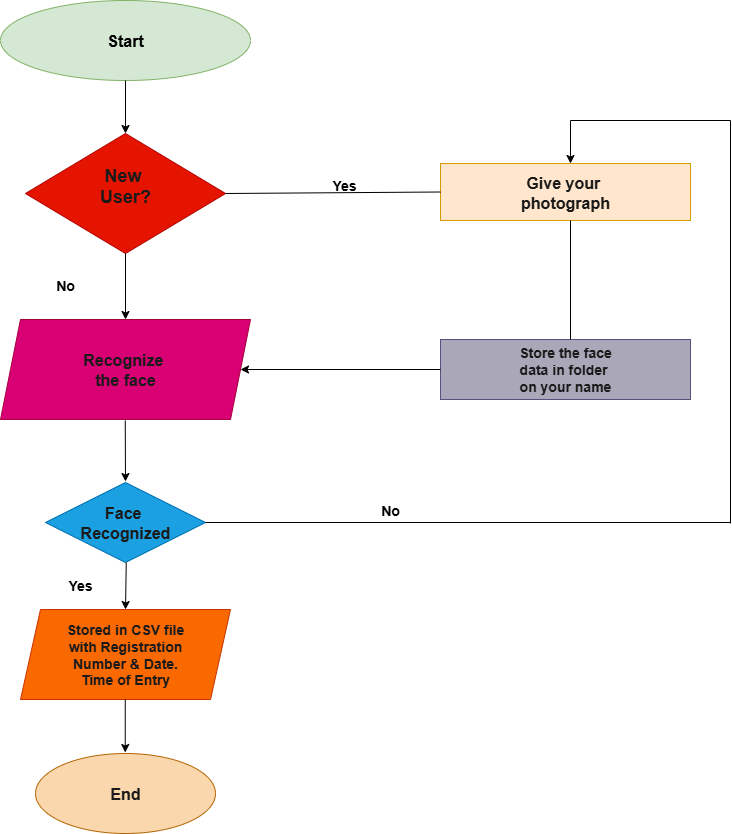

The diagram above was exported from draw.io. Its source (the exported page's mxGraphModel, read from the mxfile embedded in the PNG):
<mxGraphModel dx="1737" dy="878" grid="1" gridSize="10" guides="1" tooltips="1" connect="1" arrows="1" fold="1" page="1" pageScale="1" pageWidth="850" pageHeight="1100" math="0" shadow="0">
  <root>
    <mxCell id="0" />
    <mxCell id="1" parent="0" />
    <mxCell id="XE0eRBRjK2K2XOB2awPW-1" value="&lt;font style=&quot;font-size: 16px;&quot;&gt;&lt;b&gt;Start&lt;/b&gt;&lt;/font&gt;" style="ellipse;whiteSpace=wrap;html=1;fillColor=#d5e8d4;strokeColor=#82b366;" parent="1" vertex="1">
      <mxGeometry x="70" y="40" width="250" height="80" as="geometry" />
    </mxCell>
    <mxCell id="XE0eRBRjK2K2XOB2awPW-2" value="&lt;font style=&quot;font-size: 18px; color: rgb(26, 26, 26);&quot;&gt;&lt;b&gt;New&amp;nbsp;&lt;/b&gt;&lt;/font&gt;&lt;div&gt;&lt;font style=&quot;font-size: 18px; color: rgb(26, 26, 26);&quot;&gt;&lt;b&gt;User?&lt;/b&gt;&lt;/font&gt;&lt;/div&gt;&lt;div&gt;&lt;br&gt;&lt;/div&gt;" style="rhombus;whiteSpace=wrap;html=1;fillColor=#e51400;fontColor=#ffffff;strokeColor=#B20000;" parent="1" vertex="1">
      <mxGeometry x="95" y="173" width="200" height="120" as="geometry" />
    </mxCell>
    <mxCell id="XE0eRBRjK2K2XOB2awPW-3" value="&lt;font style=&quot;color: rgb(26, 26, 26); font-size: 16px;&quot;&gt;&lt;b&gt;Recognize&amp;nbsp;&lt;/b&gt;&lt;/font&gt;&lt;div&gt;&lt;font style=&quot;color: rgb(26, 26, 26); font-size: 16px;&quot;&gt;&lt;b&gt;the face&lt;/b&gt;&lt;/font&gt;&lt;/div&gt;" style="shape=parallelogram;perimeter=parallelogramPerimeter;whiteSpace=wrap;html=1;fixedSize=1;fillColor=#d80073;fontColor=#ffffff;strokeColor=#A50040;" parent="1" vertex="1">
      <mxGeometry x="70" y="359" width="250" height="100" as="geometry" />
    </mxCell>
    <mxCell id="XE0eRBRjK2K2XOB2awPW-4" value="&lt;b&gt;&lt;font style=&quot;color: rgb(26, 26, 26); font-size: 16px;&quot;&gt;Face&amp;nbsp;&lt;/font&gt;&lt;/b&gt;&lt;div&gt;&lt;b&gt;&lt;font style=&quot;color: rgb(26, 26, 26); font-size: 16px;&quot;&gt;Recognized&lt;/font&gt;&lt;/b&gt;&lt;/div&gt;" style="rhombus;whiteSpace=wrap;html=1;fillColor=#1ba1e2;fontColor=#ffffff;strokeColor=#006EAF;" parent="1" vertex="1">
      <mxGeometry x="115" y="522" width="160" height="80" as="geometry" />
    </mxCell>
    <mxCell id="XE0eRBRjK2K2XOB2awPW-5" value="&lt;b&gt;&lt;font style=&quot;font-size: 14px; color: rgb(26, 26, 26);&quot;&gt;Stored in CSV file&lt;/font&gt;&lt;/b&gt;&lt;div&gt;&lt;b&gt;&lt;font style=&quot;font-size: 14px; color: rgb(26, 26, 26);&quot;&gt;with Registration&lt;/font&gt;&lt;/b&gt;&lt;/div&gt;&lt;div&gt;&lt;b&gt;&lt;font style=&quot;font-size: 14px; color: rgb(26, 26, 26);&quot;&gt;Number &amp;amp; Date.&lt;/font&gt;&lt;/b&gt;&lt;/div&gt;&lt;div&gt;&lt;b&gt;&lt;font style=&quot;font-size: 14px; color: rgb(26, 26, 26);&quot;&gt;Time of Entry&lt;/font&gt;&lt;/b&gt;&lt;/div&gt;" style="shape=parallelogram;perimeter=parallelogramPerimeter;whiteSpace=wrap;html=1;fixedSize=1;fillColor=#fa6800;fontColor=#000000;strokeColor=#C73500;" parent="1" vertex="1">
      <mxGeometry x="90" y="649" width="210" height="90" as="geometry" />
    </mxCell>
    <mxCell id="XE0eRBRjK2K2XOB2awPW-6" value="&lt;b&gt;&lt;font style=&quot;font-size: 16px; color: rgb(26, 26, 26);&quot;&gt;End&lt;/font&gt;&lt;/b&gt;" style="ellipse;whiteSpace=wrap;html=1;fillColor=#fad7ac;strokeColor=#b46504;" parent="1" vertex="1">
      <mxGeometry x="105" y="793" width="180" height="80" as="geometry" />
    </mxCell>
    <mxCell id="XE0eRBRjK2K2XOB2awPW-7" value="&lt;b&gt;&lt;font style=&quot;font-size: 14px; color: rgb(26, 26, 26);&quot;&gt;Store the face&lt;/font&gt;&lt;/b&gt;&lt;div&gt;&lt;b&gt;&lt;font style=&quot;font-size: 14px; color: rgb(26, 26, 26);&quot;&gt;data in folder&amp;nbsp;&lt;/font&gt;&lt;/b&gt;&lt;/div&gt;&lt;div&gt;&lt;b&gt;&lt;font style=&quot;font-size: 14px; color: rgb(26, 26, 26);&quot;&gt;on your name&lt;/font&gt;&lt;/b&gt;&lt;/div&gt;" style="rounded=0;whiteSpace=wrap;html=1;fillColor=#A9A7B8;strokeColor=#56517e;" parent="1" vertex="1">
      <mxGeometry x="510" y="379" width="250" height="60" as="geometry" />
    </mxCell>
    <mxCell id="XE0eRBRjK2K2XOB2awPW-8" value="&lt;b&gt;&lt;font style=&quot;color: rgb(26, 26, 26); font-size: 16px;&quot;&gt;Give your&amp;nbsp;&lt;/font&gt;&lt;/b&gt;&lt;div&gt;&lt;b&gt;&lt;font style=&quot;color: rgb(26, 26, 26); font-size: 16px;&quot;&gt;photograph&lt;/font&gt;&lt;/b&gt;&lt;/div&gt;" style="rounded=0;whiteSpace=wrap;html=1;fillColor=#ffe6cc;strokeColor=#d79b00;" parent="1" vertex="1">
      <mxGeometry x="510" y="203" width="250" height="57" as="geometry" />
    </mxCell>
    <mxCell id="XE0eRBRjK2K2XOB2awPW-9" value="" style="endArrow=classic;html=1;rounded=0;exitX=0.5;exitY=1;exitDx=0;exitDy=0;entryX=0.5;entryY=0;entryDx=0;entryDy=0;" parent="1" source="XE0eRBRjK2K2XOB2awPW-1" target="XE0eRBRjK2K2XOB2awPW-2" edge="1">
      <mxGeometry width="50" height="50" relative="1" as="geometry">
        <mxPoint x="430" y="280" as="sourcePoint" />
        <mxPoint x="480" y="230" as="targetPoint" />
      </mxGeometry>
    </mxCell>
    <mxCell id="XE0eRBRjK2K2XOB2awPW-10" value="" style="endArrow=classic;html=1;rounded=0;exitX=0.5;exitY=1;exitDx=0;exitDy=0;entryX=0.5;entryY=0;entryDx=0;entryDy=0;" parent="1" target="XE0eRBRjK2K2XOB2awPW-3" edge="1">
      <mxGeometry width="50" height="50" relative="1" as="geometry">
        <mxPoint x="195" y="293" as="sourcePoint" />
        <mxPoint x="195" y="346" as="targetPoint" />
      </mxGeometry>
    </mxCell>
    <mxCell id="XE0eRBRjK2K2XOB2awPW-11" value="" style="endArrow=classic;html=1;rounded=0;exitX=0.5;exitY=1;exitDx=0;exitDy=0;" parent="1" edge="1">
      <mxGeometry width="50" height="50" relative="1" as="geometry">
        <mxPoint x="194.75" y="460" as="sourcePoint" />
        <mxPoint x="195" y="521" as="targetPoint" />
      </mxGeometry>
    </mxCell>
    <mxCell id="XE0eRBRjK2K2XOB2awPW-12" value="" style="endArrow=classic;html=1;rounded=0;exitX=0.5;exitY=1;exitDx=0;exitDy=0;entryX=0.5;entryY=0;entryDx=0;entryDy=0;" parent="1" target="XE0eRBRjK2K2XOB2awPW-5" edge="1">
      <mxGeometry width="50" height="50" relative="1" as="geometry">
        <mxPoint x="195.75" y="602" as="sourcePoint" />
        <mxPoint x="195.75" y="642" as="targetPoint" />
      </mxGeometry>
    </mxCell>
    <mxCell id="XE0eRBRjK2K2XOB2awPW-13" value="" style="endArrow=classic;html=1;rounded=0;exitX=0.5;exitY=1;exitDx=0;exitDy=0;entryX=0.5;entryY=0;entryDx=0;entryDy=0;" parent="1" edge="1">
      <mxGeometry width="50" height="50" relative="1" as="geometry">
        <mxPoint x="194.75" y="739" as="sourcePoint" />
        <mxPoint x="194.75" y="792" as="targetPoint" />
      </mxGeometry>
    </mxCell>
    <mxCell id="XE0eRBRjK2K2XOB2awPW-14" value="" style="endArrow=none;html=1;rounded=0;exitX=1;exitY=0.5;exitDx=0;exitDy=0;" parent="1" source="XE0eRBRjK2K2XOB2awPW-4" edge="1">
      <mxGeometry width="50" height="50" relative="1" as="geometry">
        <mxPoint x="420" y="440" as="sourcePoint" />
        <mxPoint x="800" y="562" as="targetPoint" />
      </mxGeometry>
    </mxCell>
    <mxCell id="XE0eRBRjK2K2XOB2awPW-15" value="" style="endArrow=none;html=1;rounded=0;" parent="1" edge="1">
      <mxGeometry width="50" height="50" relative="1" as="geometry">
        <mxPoint x="800" y="563" as="sourcePoint" />
        <mxPoint x="800" y="160" as="targetPoint" />
      </mxGeometry>
    </mxCell>
    <mxCell id="XE0eRBRjK2K2XOB2awPW-16" value="" style="endArrow=none;html=1;rounded=0;" parent="1" edge="1">
      <mxGeometry width="50" height="50" relative="1" as="geometry">
        <mxPoint x="640" y="160" as="sourcePoint" />
        <mxPoint x="800" y="160" as="targetPoint" />
      </mxGeometry>
    </mxCell>
    <mxCell id="XE0eRBRjK2K2XOB2awPW-17" value="" style="endArrow=classic;html=1;rounded=0;entryX=0.52;entryY=0.123;entryDx=0;entryDy=0;entryPerimeter=0;" parent="1" edge="1">
      <mxGeometry width="50" height="50" relative="1" as="geometry">
        <mxPoint x="640" y="160" as="sourcePoint" />
        <mxPoint x="640" y="203.01099999999997" as="targetPoint" />
      </mxGeometry>
    </mxCell>
    <mxCell id="XE0eRBRjK2K2XOB2awPW-19" value="" style="endArrow=none;html=1;rounded=0;entryX=0.5;entryY=1;entryDx=0;entryDy=0;exitX=0.5;exitY=0;exitDx=0;exitDy=0;" parent="1" edge="1">
      <mxGeometry width="50" height="50" relative="1" as="geometry">
        <mxPoint x="640" y="379" as="sourcePoint" />
        <mxPoint x="640" y="260" as="targetPoint" />
      </mxGeometry>
    </mxCell>
    <mxCell id="XE0eRBRjK2K2XOB2awPW-20" value="" style="endArrow=classic;html=1;rounded=0;exitX=0;exitY=0.5;exitDx=0;exitDy=0;entryX=1;entryY=0.5;entryDx=0;entryDy=0;" parent="1" source="XE0eRBRjK2K2XOB2awPW-7" target="XE0eRBRjK2K2XOB2awPW-3" edge="1">
      <mxGeometry width="50" height="50" relative="1" as="geometry">
        <mxPoint x="400" y="350" as="sourcePoint" />
        <mxPoint x="450" y="300" as="targetPoint" />
      </mxGeometry>
    </mxCell>
    <mxCell id="XE0eRBRjK2K2XOB2awPW-21" value="" style="endArrow=none;html=1;rounded=0;exitX=1;exitY=0.5;exitDx=0;exitDy=0;entryX=0;entryY=0.5;entryDx=0;entryDy=0;" parent="1" source="XE0eRBRjK2K2XOB2awPW-2" target="XE0eRBRjK2K2XOB2awPW-8" edge="1">
      <mxGeometry width="50" height="50" relative="1" as="geometry">
        <mxPoint x="400" y="350" as="sourcePoint" />
        <mxPoint x="450" y="300" as="targetPoint" />
      </mxGeometry>
    </mxCell>
    <mxCell id="XE0eRBRjK2K2XOB2awPW-22" value="&lt;font style=&quot;font-size: 14px;&quot;&gt;&lt;b&gt;No&lt;/b&gt;&lt;/font&gt;" style="text;html=1;align=center;verticalAlign=middle;whiteSpace=wrap;rounded=0;" parent="1" vertex="1">
      <mxGeometry x="105" y="310" width="60" height="30" as="geometry" />
    </mxCell>
    <mxCell id="XE0eRBRjK2K2XOB2awPW-23" value="&lt;font style=&quot;font-size: 14px;&quot;&gt;&lt;b&gt;Yes&lt;/b&gt;&lt;/font&gt;" style="text;html=1;align=center;verticalAlign=middle;whiteSpace=wrap;rounded=0;" parent="1" vertex="1">
      <mxGeometry x="120" y="610" width="60" height="30" as="geometry" />
    </mxCell>
    <mxCell id="XE0eRBRjK2K2XOB2awPW-24" value="&lt;font style=&quot;font-size: 14px;&quot;&gt;&lt;b&gt;No&lt;/b&gt;&lt;/font&gt;" style="text;html=1;align=center;verticalAlign=middle;whiteSpace=wrap;rounded=0;" parent="1" vertex="1">
      <mxGeometry x="430" y="535" width="60" height="30" as="geometry" />
    </mxCell>
    <mxCell id="XE0eRBRjK2K2XOB2awPW-25" value="&lt;span style=&quot;font-size: 14px;&quot;&gt;&lt;b&gt;Yes&lt;/b&gt;&lt;/span&gt;" style="text;html=1;align=center;verticalAlign=middle;whiteSpace=wrap;rounded=0;" parent="1" vertex="1">
      <mxGeometry x="384" y="210" width="60" height="30" as="geometry" />
    </mxCell>
  </root>
</mxGraphModel>